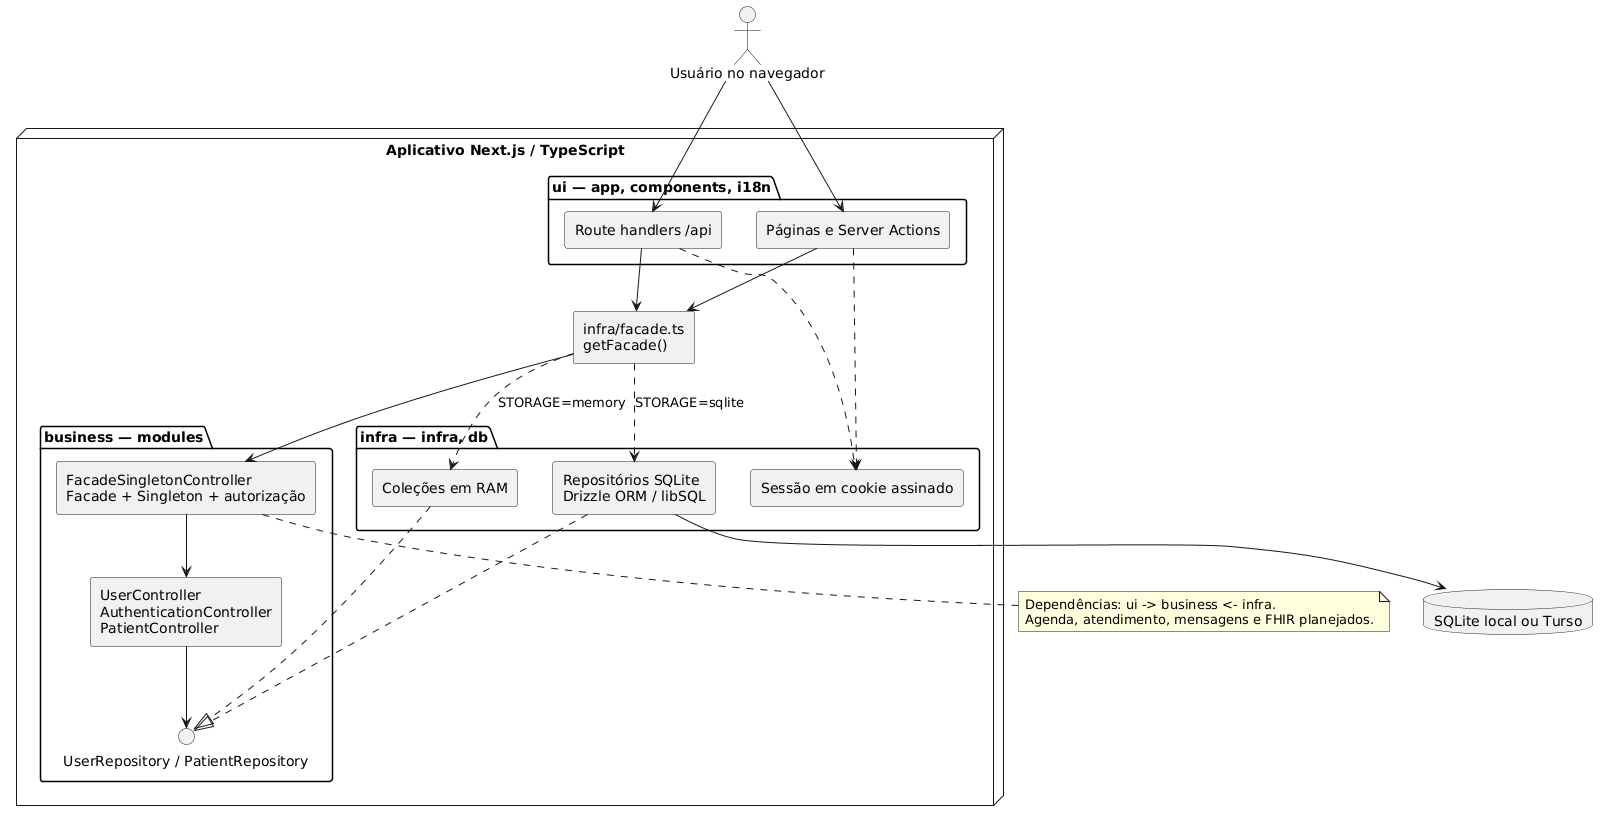

The diagram above was rendered by PlantUML. Its source (embedded in the PNG):
@startuml diagrama-arquitetura
skinparam componentStyle rectangle
skinparam shadowing false
actor "Usuário no navegador" as Browser
node "Aplicativo Next.js / TypeScript" {
  package "ui — app, components, i18n" {
    component "Páginas e Server Actions" as Pages
    component "Route handlers /api" as API
  }
  component "infra/facade.ts\ngetFacade()" as Assembly
  package "business — modules" {
    component "FacadeSingletonController\nFacade + Singleton + autorização" as Facade
    component "UserController\nAuthenticationController\nPatientController" as Controllers
    interface "UserRepository / PatientRepository" as Ports
  }
  package "infra — infra, db" {
    component "Sessão em cookie assinado" as Session
    component "Coleções em RAM" as RAM
    component "Repositórios SQLite\nDrizzle ORM / libSQL" as SQL
  }
}
database "SQLite local ou Turso" as DB
Browser --> Pages
Browser --> API
Pages --> Assembly
API --> Assembly
Pages ..> Session
API ..> Session
Assembly --> Facade
Assembly ..> RAM : STORAGE=memory
Assembly ..> SQL : STORAGE=sqlite
Facade --> Controllers
Controllers --> Ports
RAM ..|> Ports
SQL ..|> Ports
SQL --> DB
note bottom of Facade
Dependências: ui -> business <- infra.
Agenda, atendimento, mensagens e FHIR planejados.
end note
@enduml